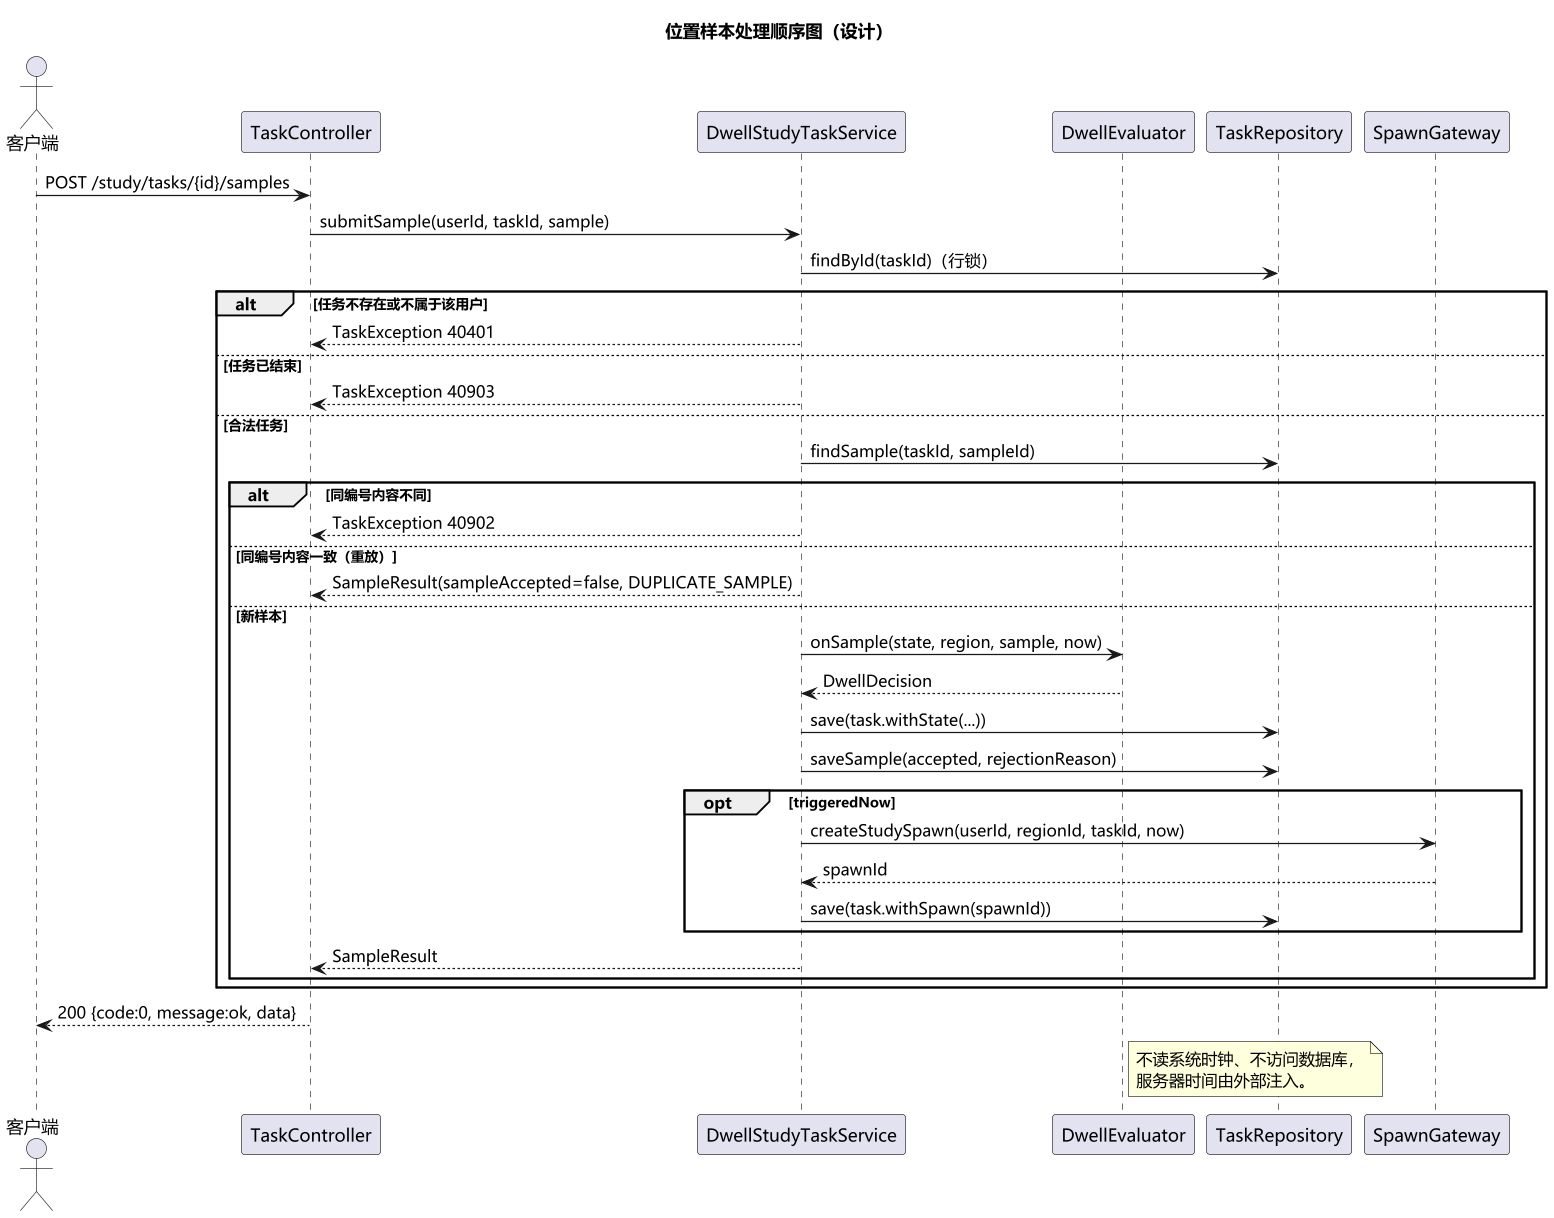

The diagram above was rendered by PlantUML. Its source (embedded in the PNG):
@startuml
skinparam defaultFontName "Microsoft YaHei"
skinparam dpi 120
skinparam shadowing false
skinparam monochrome false

title 位置样本处理顺序图（设计）
actor "客户端" as client
participant "TaskController" as ctrl
participant "DwellStudyTaskService" as svc
participant "DwellEvaluator" as eval
participant "TaskRepository" as repo
participant "SpawnGateway" as spawn

client -> ctrl : POST /study/tasks/{id}/samples
ctrl -> svc : submitSample(userId, taskId, sample)
svc -> repo : findById(taskId)（行锁）
alt 任务不存在或不属于该用户
  svc --> ctrl : TaskException 40401
else 任务已结束
  svc --> ctrl : TaskException 40903
else 合法任务
  svc -> repo : findSample(taskId, sampleId)
  alt 同编号内容不同
    svc --> ctrl : TaskException 40902
  else 同编号内容一致（重放）
    svc --> ctrl : SampleResult(sampleAccepted=false, DUPLICATE_SAMPLE)
  else 新样本
    svc -> eval : onSample(state, region, sample, now)
    eval --> svc : DwellDecision
    svc -> repo : save(task.withState(...))
    svc -> repo : saveSample(accepted, rejectionReason)
    opt triggeredNow
      svc -> spawn : createStudySpawn(userId, regionId, taskId, now)
      spawn --> svc : spawnId
      svc -> repo : save(task.withSpawn(spawnId))
    end
    svc --> ctrl : SampleResult
  end
end
ctrl --> client : 200 {code:0, message:ok, data}
note right of eval
  不读系统时钟、不访问数据库，
  服务器时间由外部注入。
end note
@enduml